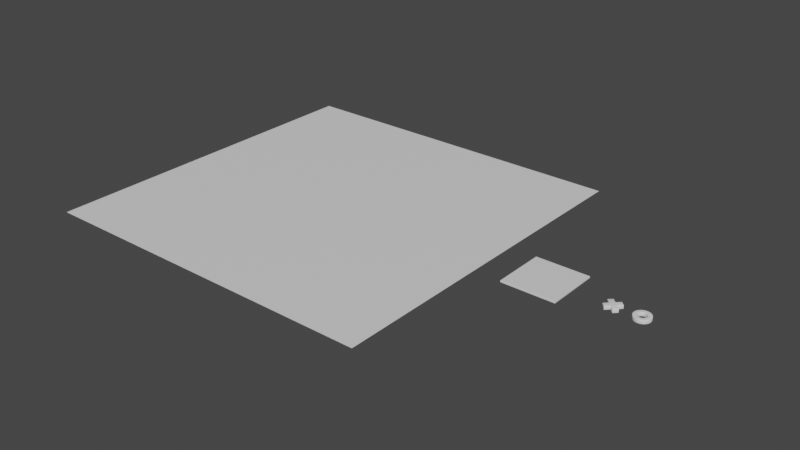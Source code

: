 # Source: TicTacToe.blend  (saved by Blender 3.3.6; exported with 4.5.12 LTS)
import bpy
from mathutils import Matrix  # noqa: F401  (used for matrix-valued properties, if any)

bpy.ops.wm.read_factory_settings(use_empty=True)
scene = bpy.context.scene
scene.name = 'TicTacToe'

# ---- collections
col_collection = bpy.data.collections.new('Collection'); scene.collection.children.link(col_collection)

# ---- materials (node trees are filled in below, after node groups)
mat_table = bpy.data.materials.new('table')
mat_board = bpy.data.materials.new('board')

# ---- material node trees
mat_table.use_nodes = True; mat_table.node_tree.nodes.clear()
_N = mat_table.node_tree.nodes; _L = mat_table.node_tree.links
n0 = _N.new('ShaderNodeBsdfPrincipled'); n0.name = 'Principled BSDF'; n0.location = (10, 300)
n0.distribution = 'GGX'
n0.subsurface_method = 'RANDOM_WALK_SKIN'
n0.inputs[3].default_value = 1.45
n0.inputs[27].default_value = (0.0, 0.0, 0.0, 1.0)
n0.inputs[28].default_value = 1.0
n1 = _N.new('ShaderNodeOutputMaterial'); n1.name = 'Material Output'; n1.location = (300, 300)
_L.new(n0.outputs[0], n1.inputs[0])
n1.is_active_output = True
mat_board.use_nodes = True; mat_board.node_tree.nodes.clear()
_N = mat_board.node_tree.nodes; _L = mat_board.node_tree.links
n0 = _N.new('ShaderNodeBsdfPrincipled'); n0.name = 'Principled BSDF'; n0.location = (10, 300)
n0.distribution = 'GGX'
n0.subsurface_method = 'RANDOM_WALK_SKIN'
n0.inputs[3].default_value = 1.45
n0.inputs[27].default_value = (0.0, 0.0, 0.0, 1.0)
n0.inputs[28].default_value = 1.0
n1 = _N.new('ShaderNodeOutputMaterial'); n1.name = 'Material Output'; n1.location = (300, 300)
_L.new(n0.outputs[0], n1.inputs[0])
n1.is_active_output = True

# ---- world
world_world = bpy.data.worlds.new('World'); scene.world = world_world
world_world.use_nodes = True; world_world.node_tree.nodes.clear()
_N = world_world.node_tree.nodes; _L = world_world.node_tree.links
n0 = _N.new('ShaderNodeOutputWorld'); n0.name = 'World Output'; n0.location = (300, 300)
n1 = _N.new('ShaderNodeBackground'); n1.name = 'Background'; n1.location = (10, 300)
n1.inputs[0].default_value = (0.05088, 0.05088, 0.05088, 1.0)
_L.new(n1.outputs[0], n0.inputs[0])
n0.is_active_output = True
world_world.color = (0.05088, 0.05088, 0.05088)
world_world.use_sun_shadow = False
world_world.sun_shadow_jitter_overblur = 0.0

# ---- meshes
me_plane = bpy.data.meshes.new('Plane')
me_plane.from_pydata([(-1.0, -1.0, 0.0), (1.0, -1.0, 0.0), (-1.0, 1.0, 0.0), (1.0, 1.0, 0.0)], [], [(0, 1, 3, 2)])
_uv = me_plane.uv_layers.new(name='UVMap')
_uv.uv.foreach_set('vector', [0.0, 0.0, 1.0, 0.0, 1.0, 1.0, 0.0, 1.0])
me_plane.materials.append(mat_table)
me_plane.update()
me_plane_001 = bpy.data.meshes.new('Plane.001')
me_plane_001.from_pydata([(-0.15, -0.15, 0.0), (0.15, -0.15, 0.0), (-0.15, 0.15, 0.0), (0.15, 0.15, 0.0)], [], [(0, 1, 3, 2)])
_uv = me_plane_001.uv_layers.new(name='UVMap')
_uv.uv.foreach_set('vector', [0.0, 0.0, 1.0, 0.0, 1.0, 1.0, 0.0, 1.0])
me_plane_001.materials.append(mat_board)
me_plane_001.update()
me_beziercircle = bpy.data.meshes.new('BezierCircle')
me_beziercircle.from_pydata([(-0.0225, -2.688e-09, -0.01), (-0.045, 2.688e-09, -0.01), (-0.045, 2.688e-09, 0.01), (-0.0225, -2.688e-09, 0.01), (-0.02229, 0.003071, -0.01), (-0.04459, 0.006086, -0.01), (-0.04459, 0.006086, 0.01), (-0.02229, 0.003071, 0.01), (-0.0217, 0.005991, -0.01), (-0.04339, 0.01195, -0.01), (-0.04339, 0.01195, 0.01), (-0.0217, 0.005991, 0.01), (-0.02073, 0.008756, -0.01), (-0.04146, 0.01751, -0.01), (-0.04146, 0.01751, 0.01), (-0.02073, 0.008756, 0.01), (-0.01943, 0.01135, -0.01), (-0.03885, 0.02272, -0.01), (-0.03885, 0.02272, 0.01), (-0.01943, 0.01135, 0.01), (-0.01781, 0.01374, -0.01), (-0.03562, 0.0275, -0.01), (-0.03562, 0.0275, 0.01), (-0.01781, 0.01374, 0.01), (-0.01591, 0.01591, -0.01), (-0.03182, 0.03182, -0.01), (-0.03182, 0.03182, 0.01), (-0.01591, 0.01591, 0.01), (-0.01374, 0.01781, -0.01), (-0.0275, 0.03562, -0.01), (-0.0275, 0.03562, 0.01), (-0.01374, 0.01781, 0.01), (-0.01135, 0.01943, -0.01), (-0.02272, 0.03885, -0.01), (-0.02272, 0.03885, 0.01), (-0.01135, 0.01943, 0.01), (-0.008756, 0.02073, -0.01), (-0.01751, 0.04146, -0.01), (-0.01751, 0.04146, 0.01), (-0.008756, 0.02073, 0.01), (-0.005991, 0.0217, -0.01), (-0.01195, 0.04339, -0.01), (-0.01195, 0.04339, 0.01), (-0.005991, 0.0217, 0.01), (-0.003071, 0.02229, -0.01), (-0.006086, 0.04459, -0.01), (-0.006086, 0.04459, 0.01), (-0.003071, 0.02229, 0.01), (-1.844e-09, 0.0225, -0.01), (1.844e-09, 0.045, -0.01), (1.844e-09, 0.045, 0.01), (-1.844e-09, 0.0225, 0.01), (0.003071, 0.02229, -0.01), (0.006086, 0.04459, -0.01), (0.006086, 0.04459, 0.01), (0.003071, 0.02229, 0.01), (0.005991, 0.0217, -0.01), (0.01195, 0.04339, -0.01), (0.01195, 0.04339, 0.01), (0.005991, 0.0217, 0.01), (0.008756, 0.02073, -0.01), (0.01751, 0.04146, -0.01), (0.01751, 0.04146, 0.01), (0.008756, 0.02073, 0.01), (0.01135, 0.01943, -0.01), (0.02272, 0.03885, -0.01), (0.02272, 0.03885, 0.01), (0.01135, 0.01943, 0.01), (0.01374, 0.01781, -0.01), (0.0275, 0.03562, -0.01), (0.0275, 0.03562, 0.01), (0.01374, 0.01781, 0.01), (0.01591, 0.01591, -0.01), (0.03182, 0.03182, -0.01), (0.03182, 0.03182, 0.01), (0.01591, 0.01591, 0.01), (0.01781, 0.01374, -0.01), (0.03562, 0.0275, -0.01), (0.03562, 0.0275, 0.01), (0.01781, 0.01374, 0.01), (0.01943, 0.01135, -0.01), (0.03885, 0.02272, -0.01), (0.03885, 0.02272, 0.01), (0.01943, 0.01135, 0.01), (0.02073, 0.008756, -0.01), (0.04146, 0.01751, -0.01), (0.04146, 0.01751, 0.01), (0.02073, 0.008756, 0.01), (0.0217, 0.005991, -0.01), (0.04339, 0.01195, -0.01), (0.04339, 0.01195, 0.01), (0.0217, 0.005991, 0.01), (0.02229, 0.003071, -0.01), (0.04459, 0.006086, -0.01), (0.04459, 0.006086, 0.01), (0.02229, 0.003071, 0.01), (0.0225, 1.173e-09, -0.01), (0.045, -1.173e-09, -0.01), (0.045, -1.173e-09, 0.01), (0.0225, 1.173e-09, 0.01), (0.02229, -0.003071, -0.01), (0.04459, -0.006086, -0.01), (0.04459, -0.006086, 0.01), (0.02229, -0.003071, 0.01), (0.0217, -0.005991, -0.01), (0.04339, -0.01195, -0.01), (0.04339, -0.01195, 0.01), (0.0217, -0.005991, 0.01), (0.02073, -0.008756, -0.01), (0.04146, -0.01751, -0.01), (0.04146, -0.01751, 0.01), (0.02073, -0.008756, 0.01), (0.01943, -0.01135, -0.01), (0.03885, -0.02272, -0.01), (0.03885, -0.02272, 0.01), (0.01943, -0.01135, 0.01), (0.01781, -0.01374, -0.01), (0.03562, -0.0275, -0.01), (0.03562, -0.0275, 0.01), (0.01781, -0.01374, 0.01), (0.01591, -0.01591, -0.01), (0.03182, -0.03182, -0.01), (0.03182, -0.03182, 0.01), (0.01591, -0.01591, 0.01), (0.01374, -0.01781, -0.01), (0.0275, -0.03562, -0.01), (0.0275, -0.03562, 0.01), (0.01374, -0.01781, 0.01), (0.01135, -0.01943, -0.01), (0.02272, -0.03885, -0.01), (0.02272, -0.03885, 0.01), (0.01135, -0.01943, 0.01), (0.008756, -0.02073, -0.01), (0.01751, -0.04146, -0.01), (0.01751, -0.04146, 0.01), (0.008756, -0.02073, 0.01), (0.005991, -0.0217, -0.01), (0.01195, -0.04339, -0.01), (0.01195, -0.04339, 0.01), (0.005991, -0.0217, 0.01), (0.003071, -0.02229, -0.01), (0.006086, -0.04459, -0.01), (0.006086, -0.04459, 0.01), (0.003071, -0.02229, 0.01), (6.706e-10, -0.0225, -0.01), (-6.706e-10, -0.045, -0.01), (-6.706e-10, -0.045, 0.01), (6.706e-10, -0.0225, 0.01), (-0.003071, -0.02229, -0.01), (-0.006086, -0.04459, -0.01), (-0.006086, -0.04459, 0.01), (-0.003071, -0.02229, 0.01), (-0.005991, -0.0217, -0.01), (-0.01195, -0.04339, -0.01), (-0.01195, -0.04339, 0.01), (-0.005991, -0.0217, 0.01), (-0.008756, -0.02073, -0.01), (-0.01751, -0.04146, -0.01), (-0.01751, -0.04146, 0.01), (-0.008756, -0.02073, 0.01), (-0.01135, -0.01943, -0.01), (-0.02272, -0.03885, -0.01), (-0.02272, -0.03885, 0.01), (-0.01135, -0.01943, 0.01), (-0.01374, -0.01781, -0.01), (-0.0275, -0.03562, -0.01), (-0.0275, -0.03562, 0.01), (-0.01374, -0.01781, 0.01), (-0.01591, -0.01591, -0.01), (-0.03182, -0.03182, -0.01), (-0.03182, -0.03182, 0.01), (-0.01591, -0.01591, 0.01), (-0.01781, -0.01374, -0.01), (-0.03562, -0.0275, -0.01), (-0.03562, -0.0275, 0.01), (-0.01781, -0.01374, 0.01), (-0.01943, -0.01135, -0.01), (-0.03885, -0.02272, -0.01), (-0.03885, -0.02272, 0.01), (-0.01943, -0.01135, 0.01), (-0.02073, -0.008756, -0.01), (-0.04146, -0.01751, -0.01), (-0.04146, -0.01751, 0.01), (-0.02073, -0.008756, 0.01), (-0.0217, -0.005991, -0.01), (-0.04339, -0.01195, -0.01), (-0.04339, -0.01195, 0.01), (-0.0217, -0.005991, 0.01), (-0.02229, -0.003071, -0.01), (-0.04459, -0.006086, -0.01), (-0.04459, -0.006086, 0.01), (-0.02229, -0.003071, 0.01)], [], [(0, 1, 5, 4), (1, 2, 6, 5), (2, 3, 7, 6), (3, 0, 4, 7), (4, 5, 9, 8), (5, 6, 10, 9), (6, 7, 11, 10), (7, 4, 8, 11), (8, 9, 13, 12), (9, 10, 14, 13), (10, 11, 15, 14), (11, 8, 12, 15), (12, 13, 17, 16), (13, 14, 18, 17), (14, 15, 19, 18), (15, 12, 16, 19), (16, 17, 21, 20), (17, 18, 22, 21), (18, 19, 23, 22), (19, 16, 20, 23), (20, 21, 25, 24), (21, 22, 26, 25), (22, 23, 27, 26), (23, 20, 24, 27), (24, 25, 29, 28), (25, 26, 30, 29), (26, 27, 31, 30), (27, 24, 28, 31), (28, 29, 33, 32), (29, 30, 34, 33), (30, 31, 35, 34), (31, 28, 32, 35), (32, 33, 37, 36), (33, 34, 38, 37), (34, 35, 39, 38), (35, 32, 36, 39), (36, 37, 41, 40), (37, 38, 42, 41), (38, 39, 43, 42), (39, 36, 40, 43), (40, 41, 45, 44), (41, 42, 46, 45), (42, 43, 47, 46), (43, 40, 44, 47), (44, 45, 49, 48), (45, 46, 50, 49), (46, 47, 51, 50), (47, 44, 48, 51), (48, 49, 53, 52), (49, 50, 54, 53), (50, 51, 55, 54), (51, 48, 52, 55), (52, 53, 57, 56), (53, 54, 58, 57), (54, 55, 59, 58), (55, 52, 56, 59), (56, 57, 61, 60), (57, 58, 62, 61), (58, 59, 63, 62), (59, 56, 60, 63), (60, 61, 65, 64), (61, 62, 66, 65), (62, 63, 67, 66), (63, 60, 64, 67), (64, 65, 69, 68), (65, 66, 70, 69), (66, 67, 71, 70), (67, 64, 68, 71), (68, 69, 73, 72), (69, 70, 74, 73), (70, 71, 75, 74), (71, 68, 72, 75), (72, 73, 77, 76), (73, 74, 78, 77), (74, 75, 79, 78), (75, 72, 76, 79), (76, 77, 81, 80), (77, 78, 82, 81), (78, 79, 83, 82), (79, 76, 80, 83), (80, 81, 85, 84), (81, 82, 86, 85), (82, 83, 87, 86), (83, 80, 84, 87), (84, 85, 89, 88), (85, 86, 90, 89), (86, 87, 91, 90), (87, 84, 88, 91), (88, 89, 93, 92), (89, 90, 94, 93), (90, 91, 95, 94), (91, 88, 92, 95), (92, 93, 97, 96), (93, 94, 98, 97), (94, 95, 99, 98), (95, 92, 96, 99), (96, 97, 101, 100), (97, 98, 102, 101), (98, 99, 103, 102), (99, 96, 100, 103), (100, 101, 105, 104), (101, 102, 106, 105), (102, 103, 107, 106), (103, 100, 104, 107), (104, 105, 109, 108), (105, 106, 110, 109), (106, 107, 111, 110), (107, 104, 108, 111), (108, 109, 113, 112), (109, 110, 114, 113), (110, 111, 115, 114), (111, 108, 112, 115), (112, 113, 117, 116), (113, 114, 118, 117), (114, 115, 119, 118), (115, 112, 116, 119), (116, 117, 121, 120), (117, 118, 122, 121), (118, 119, 123, 122), (119, 116, 120, 123), (120, 121, 125, 124), (121, 122, 126, 125), (122, 123, 127, 126), (123, 120, 124, 127), (124, 125, 129, 128), (125, 126, 130, 129), (126, 127, 131, 130), (127, 124, 128, 131), (128, 129, 133, 132), (129, 130, 134, 133), (130, 131, 135, 134), (131, 128, 132, 135), (132, 133, 137, 136), (133, 134, 138, 137), (134, 135, 139, 138), (135, 132, 136, 139), (136, 137, 141, 140), (137, 138, 142, 141), (138, 139, 143, 142), (139, 136, 140, 143), (140, 141, 145, 144), (141, 142, 146, 145), (142, 143, 147, 146), (143, 140, 144, 147), (144, 145, 149, 148), (145, 146, 150, 149), (146, 147, 151, 150), (147, 144, 148, 151), (148, 149, 153, 152), (149, 150, 154, 153), (150, 151, 155, 154), (151, 148, 152, 155), (152, 153, 157, 156), (153, 154, 158, 157), (154, 155, 159, 158), (155, 152, 156, 159), (156, 157, 161, 160), (157, 158, 162, 161), (158, 159, 163, 162), (159, 156, 160, 163), (160, 161, 165, 164), (161, 162, 166, 165), (162, 163, 167, 166), (163, 160, 164, 167), (164, 165, 169, 168), (165, 166, 170, 169), (166, 167, 171, 170), (167, 164, 168, 171), (168, 169, 173, 172), (169, 170, 174, 173), (170, 171, 175, 174), (171, 168, 172, 175), (172, 173, 177, 176), (173, 174, 178, 177), (174, 175, 179, 178), (175, 172, 176, 179), (176, 177, 181, 180), (177, 178, 182, 181), (178, 179, 183, 182), (179, 176, 180, 183), (180, 181, 185, 184), (181, 182, 186, 185), (182, 183, 187, 186), (183, 180, 184, 187), (184, 185, 189, 188), (185, 186, 190, 189), (186, 187, 191, 190), (187, 184, 188, 191), (188, 189, 1, 0), (189, 190, 2, 1), (190, 191, 3, 2), (191, 188, 0, 3)])
me_beziercircle.polygons.foreach_set('use_smooth', [True] * 192)
me_beziercircle.update()
me_cube = bpy.data.meshes.new('Cube')
me_cube.from_pydata([(0.0, -0.02121, -0.01), (0.0, -0.02121, 0.01), (-0.02121, 0.0, -0.01), (-0.02121, 0.0, 0.01), (0.02121, 0.0, -0.01), (0.02121, 0.0, 0.01), (0.0, 0.02121, -0.01), (0.0, 0.02121, 0.01), (0.02121, 0.04243, 0.01), (0.02121, 0.04243, -0.01), (0.04243, 0.02121, -0.01), (0.04243, 0.02121, 0.01), (0.02121, -0.04243, -0.01), (0.02121, -0.04243, 0.01), (0.04243, -0.02121, 0.01), (0.04243, -0.02121, -0.01), (-0.04243, -0.02121, -0.01), (-0.02121, -0.04243, -0.01), (-0.02121, -0.04243, 0.01), (-0.04243, -0.02121, 0.01), (-0.04243, 0.02121, 0.01), (-0.04243, 0.02121, -0.01), (-0.02121, 0.04243, -0.01), (-0.02121, 0.04243, 0.01)], [], [(1, 3, 19, 18), (7, 6, 22, 23), (6, 7, 8, 9), (5, 1, 13, 14), (2, 6, 4, 0), (7, 3, 1, 5), (9, 8, 11, 10), (5, 4, 10, 11), (4, 6, 9, 10), (7, 5, 11, 8), (15, 14, 13, 12), (4, 5, 14, 15), (1, 0, 12, 13), (0, 4, 15, 12), (17, 18, 19, 16), (2, 0, 17, 16), (3, 2, 16, 19), (0, 1, 18, 17), (21, 20, 23, 22), (6, 2, 21, 22), (3, 7, 23, 20), (2, 3, 20, 21)])
me_cube.polygons.foreach_set('use_smooth', [True] * 22)
_uv = me_cube.uv_layers.new(name='UVMap')
_uv.uv.foreach_set('vector', [0.875, 0.75, 0.875, 0.5, 0.875, 0.5, 0.875, 0.75, 0.625, 0.5, 0.375, 0.5, 0.375, 0.5, 0.625, 0.5, 0.375, 0.5, 0.625, 0.5, 0.625, 0.5, 0.375, 0.5, 0.625, 0.75, 0.875, 0.75, 0.875, 0.75, 0.625, 0.75, 0.125, 0.5, 0.375, 0.5, 0.375, 0.75, 0.125, 0.75, 0.625, 0.5, 0.875, 0.5, 0.875, 0.75, 0.625, 0.75, 0.375, 0.5, 0.625, 0.5, 0.625, 0.75, 0.375, 0.75, 0.625, 0.75, 0.375, 0.75, 0.375, 0.75, 0.625, 0.75, 0.375, 0.75, 0.375, 0.5, 0.375, 0.5, 0.375, 0.75, 0.625, 0.5, 0.625, 0.75, 0.625, 0.75, 0.625, 0.5, 0.375, 0.75, 0.625, 0.75, 0.625, 1.0, 0.375, 1.0, 0.375, 0.75, 0.625, 0.75, 0.625, 0.75, 0.375, 0.75, 0.625, 0.0, 0.375, 0.0, 0.375, 0.0, 0.625, 0.0, 0.125, 0.75, 0.375, 0.75, 0.375, 0.75, 0.125, 0.75, 0.375, 0.0, 0.625, 0.0, 0.625, 0.25, 0.375, 0.25, 0.125, 0.5, 0.125, 0.75, 0.125, 0.75, 0.125, 0.5, 0.625, 0.25, 0.375, 0.25, 0.375, 0.25, 0.625, 0.25, 0.375, 0.0, 0.625, 0.0, 0.625, 0.0, 0.375, 0.0, 0.375, 0.25, 0.625, 0.25, 0.625, 0.5, 0.375, 0.5, 0.375, 0.5, 0.125, 0.5, 0.125, 0.5, 0.375, 0.5, 0.875, 0.5, 0.625, 0.5, 0.625, 0.5, 0.875, 0.5, 0.375, 0.25, 0.625, 0.25, 0.625, 0.25, 0.375, 0.25])
me_cube.update()

# ---- objects
ob_table = bpy.data.objects.new('table', me_plane)
ob_board = bpy.data.objects.new('board', me_plane_001)
ob_circle = bpy.data.objects.new('circle', me_beziercircle)
ob_cross = bpy.data.objects.new('cross', me_cube)

# ---- transforms, parenting, visibility, modifiers, constraints
ob_table.location = (0.0, 0.0, 0.0)
ob_board.location = (1.308, 0.0, 0.0)
_m = ob_board.modifiers.new('Solidify', 'SOLIDIFY')
_m.offset = 1.0
_m = ob_board.modifiers.new('Bevel', 'BEVEL')
_m.width = 0.002
_m.width_pct = 0.002
_m.segments = 2
_m.offset_type = 'WIDTH'
ob_circle.location = (1.814, 0.0, 0.0)
_m = ob_circle.modifiers.new('Bevel', 'BEVEL')
_m.width = 0.0025
_m.width_pct = 0.0025
_m.segments = 3
_m.offset_type = 'WIDTH'
ob_cross.location = (1.667, 0.0, 0.0)
_m = ob_cross.modifiers.new('Bevel', 'BEVEL')
_m.width = 0.002
_m.width_pct = 0.002
_m.segments = 2
_m.offset_type = 'WIDTH'

# ---- collection membership
col_collection.objects.link(ob_table)
col_collection.objects.link(ob_board)
col_collection.objects.link(ob_circle)
col_collection.objects.link(ob_cross)

# ---- scene / render settings (as saved in the file)
scene.frame_start = 1; scene.frame_end = 250; scene.frame_set(1)
scene.render.engine = 'CYCLES'
scene.cycles.sampling_pattern = 'TABULATED_SOBOL'
scene.cycles.use_light_tree = False
scene.view_settings.view_transform = 'Filmic'
bpy.context.view_layer.update()

# ---- added for rendering (the .blend has no active camera and no usable light): camera, sun
cam_auto = bpy.data.cameras.new('AutoCamera')
cam_auto.lens = 50.0
cam_auto.sensor_width = 36.0
cam_auto.clip_end = 1000.0
ob_auto_camera = bpy.data.objects.new('AutoCamera', cam_auto)
scene.collection.objects.link(ob_auto_camera)
ob_auto_camera.location = (3.65786, -3.87399, 2.58266)
ob_auto_camera.rotation_euler = (1.09748, -7.21219e-08, 0.694738)
scene.camera = ob_auto_camera
light_auto_sun = bpy.data.lights.new('AutoSun', 'SUN')
light_auto_sun.energy = 3.0
light_auto_sun.angle = 0.0523599
ob_auto_sun = bpy.data.objects.new('AutoSun', light_auto_sun)
scene.collection.objects.link(ob_auto_sun)
ob_auto_sun.rotation_euler = (0.872665, 0.174533, 0.523599)
bpy.context.view_layer.update()
